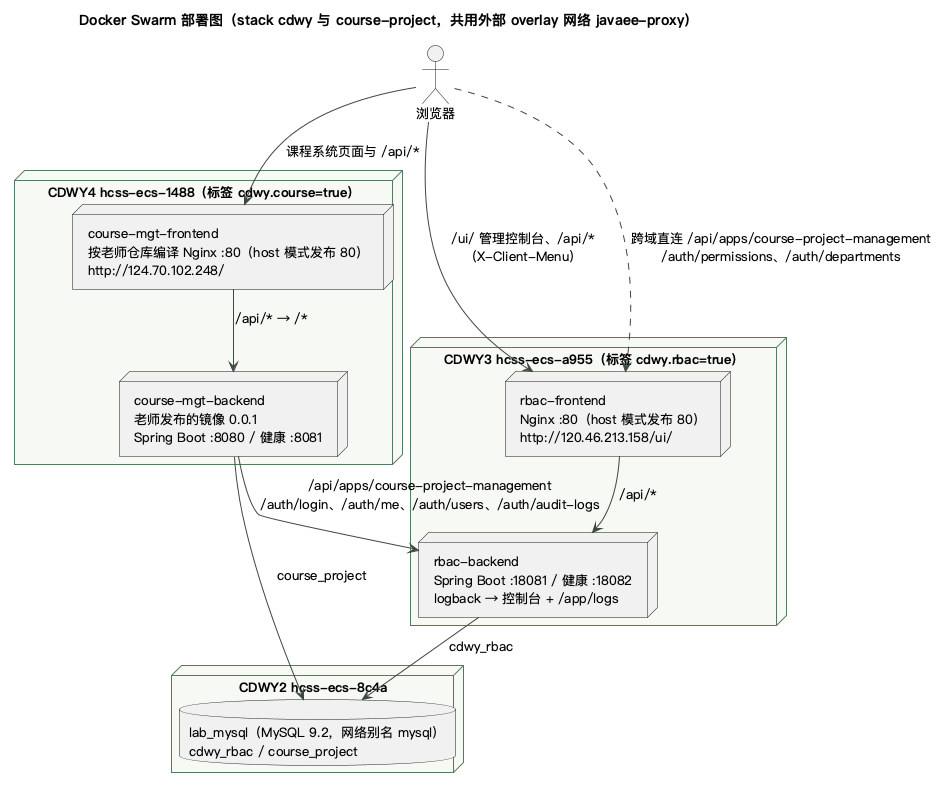

The diagram above was rendered by PlantUML. Its source (embedded in the PNG):
@startuml deployment-swarm
!include common.iuml
!pragma layout smetana
title Docker Swarm 部署图（stack cdwy 与 course-project，共用外部 overlay 网络 javaee-proxy）
actor 浏览器
node "CDWY3 hcss-ecs-a955（标签 cdwy.rbac=true）" {
  node "rbac-frontend\nNginx :80（host 模式发布 80）\nhttp://120.46.213.158/ui/" as RF
  node "rbac-backend\nSpring Boot :18081 / 健康 :18082\nlogback → 控制台 + /app/logs" as RB
}
node "CDWY4 hcss-ecs-1488（标签 cdwy.course=true）" {
  node "course-mgt-frontend\n按老师仓库编译 Nginx :80（host 模式发布 80）\nhttp://124.70.102.248/" as CF
  node "course-mgt-backend\n老师发布的镜像 0.0.1\nSpring Boot :8080 / 健康 :8081" as CBK
}
node "CDWY2 hcss-ecs-8c4a" {
  database "lab_mysql（MySQL 9.2，网络别名 mysql）\ncdwy_rbac / course_project" as DB
}
浏览器 --> RF : /ui/ 管理控制台、/api/*\n（X-Client-Menu）
浏览器 --> CF : 课程系统页面与 /api/*
浏览器 ..> RF : 跨域直连 /api/apps/course-project-management\n/auth/permissions、/auth/departments
RF --> RB : /api/*
CF --> CBK : /api/* → /*
CBK --> RB : /api/apps/course-project-management\n/auth/login、/auth/me、/auth/users、/auth/audit-logs
RB --> DB : cdwy_rbac
CBK --> DB : course_project
@enduml